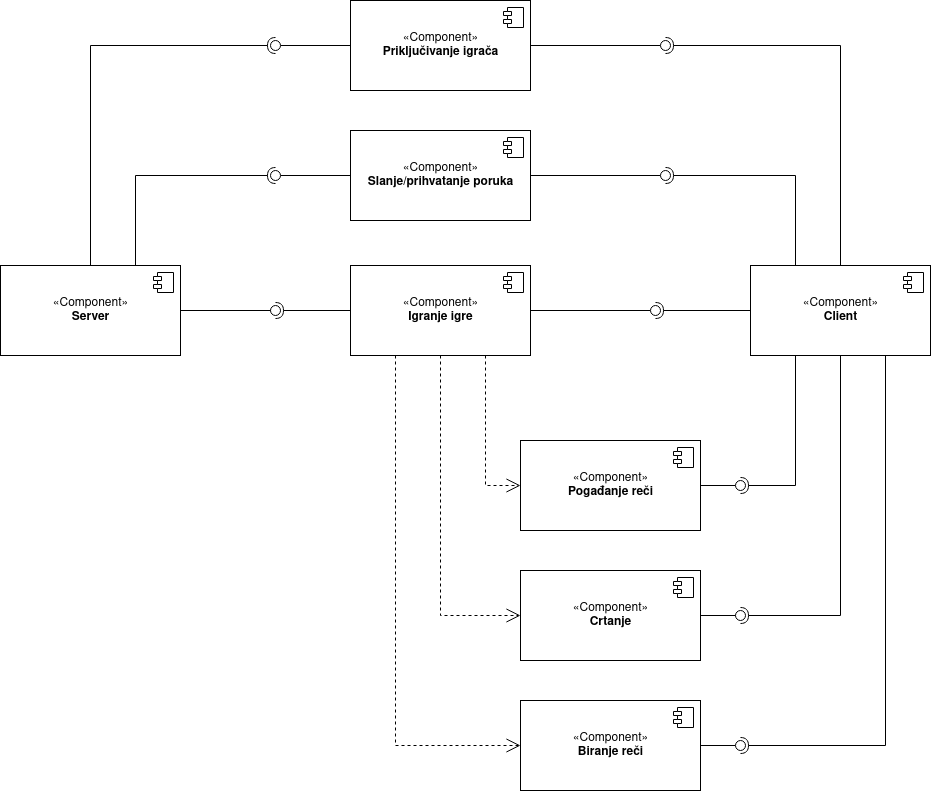

The diagram above was exported from draw.io. Its source (the exported page's mxGraphModel, read from the mxfile embedded in the PNG):
<mxGraphModel dx="1695" dy="463" grid="1" gridSize="10" guides="1" tooltips="1" connect="1" arrows="1" fold="1" page="1" pageScale="1" pageWidth="850" pageHeight="1100" math="0" shadow="0">
  <root>
    <mxCell id="0" />
    <mxCell id="1" parent="0" />
    <mxCell id="-HEinyJ-CTApirHRkCUP-62" value="«Component»&lt;br&gt;&lt;b&gt;Igranje igre&lt;br&gt;&lt;/b&gt;" style="html=1;dropTarget=0;" parent="1" vertex="1">
      <mxGeometry x="190" y="505" width="180" height="90" as="geometry" />
    </mxCell>
    <mxCell id="-HEinyJ-CTApirHRkCUP-63" value="" style="shape=module;jettyWidth=8;jettyHeight=4;" parent="-HEinyJ-CTApirHRkCUP-62" vertex="1">
      <mxGeometry x="1" width="20" height="20" relative="1" as="geometry">
        <mxPoint x="-27" y="7" as="offset" />
      </mxGeometry>
    </mxCell>
    <mxCell id="-HEinyJ-CTApirHRkCUP-94" value="«Component»&lt;br&gt;&lt;b&gt;Client&lt;br&gt;&lt;/b&gt;" style="html=1;dropTarget=0;" parent="1" vertex="1">
      <mxGeometry x="590" y="505" width="180" height="90" as="geometry" />
    </mxCell>
    <mxCell id="-HEinyJ-CTApirHRkCUP-95" value="" style="shape=module;jettyWidth=8;jettyHeight=4;" parent="-HEinyJ-CTApirHRkCUP-94" vertex="1">
      <mxGeometry x="1" width="20" height="20" relative="1" as="geometry">
        <mxPoint x="-27" y="7" as="offset" />
      </mxGeometry>
    </mxCell>
    <mxCell id="-HEinyJ-CTApirHRkCUP-96" value="«Component»&lt;br&gt;&lt;b&gt;Server&lt;br&gt;&lt;/b&gt;" style="html=1;dropTarget=0;" parent="1" vertex="1">
      <mxGeometry x="-160" y="505" width="180" height="90" as="geometry" />
    </mxCell>
    <mxCell id="-HEinyJ-CTApirHRkCUP-97" value="" style="shape=module;jettyWidth=8;jettyHeight=4;" parent="-HEinyJ-CTApirHRkCUP-96" vertex="1">
      <mxGeometry x="1" width="20" height="20" relative="1" as="geometry">
        <mxPoint x="-27" y="7" as="offset" />
      </mxGeometry>
    </mxCell>
    <mxCell id="-HEinyJ-CTApirHRkCUP-98" value="«Component»&lt;br&gt;&lt;b&gt;Pogađanje reči&lt;br&gt;&lt;/b&gt;" style="html=1;dropTarget=0;" parent="1" vertex="1">
      <mxGeometry x="360" y="680" width="180" height="90" as="geometry" />
    </mxCell>
    <mxCell id="-HEinyJ-CTApirHRkCUP-99" value="" style="shape=module;jettyWidth=8;jettyHeight=4;" parent="-HEinyJ-CTApirHRkCUP-98" vertex="1">
      <mxGeometry x="1" width="20" height="20" relative="1" as="geometry">
        <mxPoint x="-27" y="7" as="offset" />
      </mxGeometry>
    </mxCell>
    <mxCell id="-HEinyJ-CTApirHRkCUP-100" value="«Component»&lt;br&gt;&lt;b&gt;Crtanje&lt;br&gt;&lt;/b&gt;" style="html=1;dropTarget=0;" parent="1" vertex="1">
      <mxGeometry x="360" y="810" width="180" height="90" as="geometry" />
    </mxCell>
    <mxCell id="-HEinyJ-CTApirHRkCUP-101" value="" style="shape=module;jettyWidth=8;jettyHeight=4;" parent="-HEinyJ-CTApirHRkCUP-100" vertex="1">
      <mxGeometry x="1" width="20" height="20" relative="1" as="geometry">
        <mxPoint x="-27" y="7" as="offset" />
      </mxGeometry>
    </mxCell>
    <mxCell id="-HEinyJ-CTApirHRkCUP-102" value="«Component»&lt;br&gt;&lt;b&gt;Biranje reči &lt;br&gt;&lt;/b&gt;" style="html=1;dropTarget=0;" parent="1" vertex="1">
      <mxGeometry x="360" y="940" width="180" height="90" as="geometry" />
    </mxCell>
    <mxCell id="-HEinyJ-CTApirHRkCUP-103" value="" style="shape=module;jettyWidth=8;jettyHeight=4;" parent="-HEinyJ-CTApirHRkCUP-102" vertex="1">
      <mxGeometry x="1" width="20" height="20" relative="1" as="geometry">
        <mxPoint x="-27" y="7" as="offset" />
      </mxGeometry>
    </mxCell>
    <mxCell id="-HEinyJ-CTApirHRkCUP-104" value="" style="rounded=0;orthogonalLoop=1;jettySize=auto;html=1;endArrow=none;endFill=0;sketch=0;targetPerimeterSpacing=0;exitX=1;exitY=0.5;exitDx=0;exitDy=0;startArrow=none;" parent="1" source="-HEinyJ-CTApirHRkCUP-106" edge="1">
      <mxGeometry relative="1" as="geometry">
        <mxPoint x="100" y="555" as="sourcePoint" />
        <mxPoint x="110" y="550" as="targetPoint" />
      </mxGeometry>
    </mxCell>
    <mxCell id="-HEinyJ-CTApirHRkCUP-105" value="" style="rounded=0;orthogonalLoop=1;jettySize=auto;html=1;endArrow=halfCircle;endFill=0;entryX=0.5;entryY=0.5;endSize=6;strokeWidth=1;sketch=0;exitX=0;exitY=0.5;exitDx=0;exitDy=0;" parent="1" source="-HEinyJ-CTApirHRkCUP-62" target="-HEinyJ-CTApirHRkCUP-106" edge="1">
      <mxGeometry relative="1" as="geometry">
        <mxPoint x="240" y="550" as="sourcePoint" />
        <Array as="points" />
      </mxGeometry>
    </mxCell>
    <mxCell id="-HEinyJ-CTApirHRkCUP-106" value="" style="ellipse;whiteSpace=wrap;html=1;align=center;aspect=fixed;resizable=0;points=[];outlineConnect=0;sketch=0;" parent="1" vertex="1">
      <mxGeometry x="110" y="545" width="10" height="10" as="geometry" />
    </mxCell>
    <mxCell id="-HEinyJ-CTApirHRkCUP-107" value="" style="rounded=0;orthogonalLoop=1;jettySize=auto;html=1;endArrow=none;endFill=0;sketch=0;sourcePerimeterSpacing=0;exitX=1;exitY=0.5;exitDx=0;exitDy=0;" parent="1" source="-HEinyJ-CTApirHRkCUP-96" target="-HEinyJ-CTApirHRkCUP-106" edge="1">
      <mxGeometry relative="1" as="geometry">
        <mxPoint x="20" y="550" as="sourcePoint" />
        <mxPoint x="110" y="580" as="targetPoint" />
      </mxGeometry>
    </mxCell>
    <mxCell id="-HEinyJ-CTApirHRkCUP-110" value="" style="rounded=0;orthogonalLoop=1;jettySize=auto;html=1;endArrow=none;endFill=0;sketch=0;sourcePerimeterSpacing=0;targetPerimeterSpacing=0;exitX=1;exitY=0.5;exitDx=0;exitDy=0;" parent="1" source="-HEinyJ-CTApirHRkCUP-62" target="-HEinyJ-CTApirHRkCUP-112" edge="1">
      <mxGeometry relative="1" as="geometry">
        <mxPoint x="460" y="544" as="sourcePoint" />
        <Array as="points" />
      </mxGeometry>
    </mxCell>
    <mxCell id="-HEinyJ-CTApirHRkCUP-111" value="" style="rounded=0;orthogonalLoop=1;jettySize=auto;html=1;endArrow=halfCircle;endFill=0;entryX=0.5;entryY=0.5;endSize=6;strokeWidth=1;sketch=0;exitX=0;exitY=0.5;exitDx=0;exitDy=0;" parent="1" source="-HEinyJ-CTApirHRkCUP-94" target="-HEinyJ-CTApirHRkCUP-112" edge="1">
      <mxGeometry relative="1" as="geometry">
        <mxPoint x="580" y="544" as="sourcePoint" />
      </mxGeometry>
    </mxCell>
    <mxCell id="-HEinyJ-CTApirHRkCUP-112" value="" style="ellipse;whiteSpace=wrap;html=1;align=center;aspect=fixed;resizable=0;points=[];outlineConnect=0;sketch=0;" parent="1" vertex="1">
      <mxGeometry x="490" y="545" width="10" height="10" as="geometry" />
    </mxCell>
    <mxCell id="-HEinyJ-CTApirHRkCUP-115" value="" style="rounded=0;orthogonalLoop=1;jettySize=auto;html=1;endArrow=none;endFill=0;sketch=0;sourcePerimeterSpacing=0;targetPerimeterSpacing=0;exitX=1;exitY=0.5;exitDx=0;exitDy=0;" parent="1" source="-HEinyJ-CTApirHRkCUP-98" target="-HEinyJ-CTApirHRkCUP-117" edge="1">
      <mxGeometry relative="1" as="geometry">
        <mxPoint x="560" y="725" as="sourcePoint" />
      </mxGeometry>
    </mxCell>
    <mxCell id="-HEinyJ-CTApirHRkCUP-116" value="" style="rounded=0;orthogonalLoop=1;jettySize=auto;html=1;endArrow=halfCircle;endFill=0;entryX=0.5;entryY=0.5;endSize=6;strokeWidth=1;sketch=0;exitX=0.25;exitY=1;exitDx=0;exitDy=0;" parent="1" source="-HEinyJ-CTApirHRkCUP-94" target="-HEinyJ-CTApirHRkCUP-117" edge="1">
      <mxGeometry relative="1" as="geometry">
        <mxPoint x="600" y="725" as="sourcePoint" />
        <Array as="points">
          <mxPoint x="635" y="725" />
        </Array>
      </mxGeometry>
    </mxCell>
    <mxCell id="-HEinyJ-CTApirHRkCUP-117" value="" style="ellipse;whiteSpace=wrap;html=1;align=center;aspect=fixed;resizable=0;points=[];outlineConnect=0;sketch=0;" parent="1" vertex="1">
      <mxGeometry x="575" y="720" width="10" height="10" as="geometry" />
    </mxCell>
    <mxCell id="-HEinyJ-CTApirHRkCUP-118" value="" style="rounded=0;orthogonalLoop=1;jettySize=auto;html=1;endArrow=none;endFill=0;sketch=0;sourcePerimeterSpacing=0;targetPerimeterSpacing=0;exitX=1;exitY=0.5;exitDx=0;exitDy=0;" parent="1" source="-HEinyJ-CTApirHRkCUP-100" edge="1">
      <mxGeometry relative="1" as="geometry">
        <mxPoint x="561" y="855" as="sourcePoint" />
        <mxPoint x="576" y="855" as="targetPoint" />
      </mxGeometry>
    </mxCell>
    <mxCell id="-HEinyJ-CTApirHRkCUP-119" value="" style="rounded=0;orthogonalLoop=1;jettySize=auto;html=1;endArrow=halfCircle;endFill=0;entryX=0.5;entryY=0.5;endSize=6;strokeWidth=1;sketch=0;exitX=0.5;exitY=1;exitDx=0;exitDy=0;" parent="1" source="-HEinyJ-CTApirHRkCUP-94" target="-HEinyJ-CTApirHRkCUP-120" edge="1">
      <mxGeometry relative="1" as="geometry">
        <mxPoint x="710" y="650" as="sourcePoint" />
        <Array as="points">
          <mxPoint x="680" y="855" />
        </Array>
      </mxGeometry>
    </mxCell>
    <mxCell id="-HEinyJ-CTApirHRkCUP-120" value="" style="ellipse;whiteSpace=wrap;html=1;align=center;aspect=fixed;resizable=0;points=[];outlineConnect=0;sketch=0;" parent="1" vertex="1">
      <mxGeometry x="575" y="850" width="10" height="10" as="geometry" />
    </mxCell>
    <mxCell id="-HEinyJ-CTApirHRkCUP-121" value="" style="rounded=0;orthogonalLoop=1;jettySize=auto;html=1;endArrow=none;endFill=0;sketch=0;sourcePerimeterSpacing=0;targetPerimeterSpacing=0;exitX=1;exitY=0.5;exitDx=0;exitDy=0;" parent="1" source="-HEinyJ-CTApirHRkCUP-102" target="-HEinyJ-CTApirHRkCUP-123" edge="1">
      <mxGeometry relative="1" as="geometry">
        <mxPoint x="560" y="985" as="sourcePoint" />
      </mxGeometry>
    </mxCell>
    <mxCell id="-HEinyJ-CTApirHRkCUP-122" value="" style="rounded=0;orthogonalLoop=1;jettySize=auto;html=1;endArrow=halfCircle;endFill=0;entryX=0.5;entryY=0.5;endSize=6;strokeWidth=1;sketch=0;exitX=0.75;exitY=1;exitDx=0;exitDy=0;" parent="1" source="-HEinyJ-CTApirHRkCUP-94" target="-HEinyJ-CTApirHRkCUP-123" edge="1">
      <mxGeometry relative="1" as="geometry">
        <mxPoint x="600" y="985" as="sourcePoint" />
        <Array as="points">
          <mxPoint x="725" y="985" />
        </Array>
      </mxGeometry>
    </mxCell>
    <mxCell id="-HEinyJ-CTApirHRkCUP-123" value="" style="ellipse;whiteSpace=wrap;html=1;align=center;aspect=fixed;resizable=0;points=[];outlineConnect=0;sketch=0;" parent="1" vertex="1">
      <mxGeometry x="575" y="980" width="10" height="10" as="geometry" />
    </mxCell>
    <mxCell id="-HEinyJ-CTApirHRkCUP-124" value="" style="endArrow=open;endSize=12;dashed=1;html=1;rounded=0;exitX=0.75;exitY=1;exitDx=0;exitDy=0;entryX=0;entryY=0.5;entryDx=0;entryDy=0;" parent="1" source="-HEinyJ-CTApirHRkCUP-62" target="-HEinyJ-CTApirHRkCUP-98" edge="1">
      <mxGeometry x="0.1515" y="-45" width="160" relative="1" as="geometry">
        <mxPoint x="280" y="650" as="sourcePoint" />
        <mxPoint x="440" y="650" as="targetPoint" />
        <Array as="points">
          <mxPoint x="325" y="725" />
        </Array>
        <mxPoint as="offset" />
      </mxGeometry>
    </mxCell>
    <mxCell id="-HEinyJ-CTApirHRkCUP-128" value="" style="endArrow=open;endSize=12;dashed=1;html=1;rounded=0;entryX=0;entryY=0.5;entryDx=0;entryDy=0;" parent="1" source="-HEinyJ-CTApirHRkCUP-62" target="-HEinyJ-CTApirHRkCUP-100" edge="1">
      <mxGeometry x="0.1515" y="-45" width="160" relative="1" as="geometry">
        <mxPoint x="280" y="730" as="sourcePoint" />
        <mxPoint x="315" y="860" as="targetPoint" />
        <Array as="points">
          <mxPoint x="280" y="855" />
        </Array>
        <mxPoint as="offset" />
      </mxGeometry>
    </mxCell>
    <mxCell id="-HEinyJ-CTApirHRkCUP-129" value="" style="endArrow=open;endSize=12;dashed=1;html=1;rounded=0;exitX=0.25;exitY=1;exitDx=0;exitDy=0;entryX=0;entryY=0.5;entryDx=0;entryDy=0;" parent="1" source="-HEinyJ-CTApirHRkCUP-62" target="-HEinyJ-CTApirHRkCUP-102" edge="1">
      <mxGeometry x="0.1515" y="-45" width="160" relative="1" as="geometry">
        <mxPoint x="230" y="620" as="sourcePoint" />
        <mxPoint x="265" y="750" as="targetPoint" />
        <Array as="points">
          <mxPoint x="235" y="985" />
        </Array>
        <mxPoint as="offset" />
      </mxGeometry>
    </mxCell>
    <mxCell id="-HEinyJ-CTApirHRkCUP-130" value="«Component»&lt;br&gt;&lt;b&gt;Slanje/prihvatanje poruka&lt;br&gt;&lt;/b&gt;" style="html=1;dropTarget=0;" parent="1" vertex="1">
      <mxGeometry x="190" y="370" width="180" height="90" as="geometry" />
    </mxCell>
    <mxCell id="-HEinyJ-CTApirHRkCUP-131" value="" style="shape=module;jettyWidth=8;jettyHeight=4;" parent="-HEinyJ-CTApirHRkCUP-130" vertex="1">
      <mxGeometry x="1" width="20" height="20" relative="1" as="geometry">
        <mxPoint x="-27" y="7" as="offset" />
      </mxGeometry>
    </mxCell>
    <mxCell id="-HEinyJ-CTApirHRkCUP-133" value="" style="rounded=0;orthogonalLoop=1;jettySize=auto;html=1;endArrow=none;endFill=0;sketch=0;sourcePerimeterSpacing=0;targetPerimeterSpacing=0;exitX=1;exitY=0.5;exitDx=0;exitDy=0;" parent="1" source="-HEinyJ-CTApirHRkCUP-130" target="-HEinyJ-CTApirHRkCUP-135" edge="1">
      <mxGeometry relative="1" as="geometry">
        <mxPoint x="480" y="385" as="sourcePoint" />
      </mxGeometry>
    </mxCell>
    <mxCell id="-HEinyJ-CTApirHRkCUP-134" value="" style="rounded=0;orthogonalLoop=1;jettySize=auto;html=1;endArrow=halfCircle;endFill=0;entryX=0.5;entryY=0.5;endSize=6;strokeWidth=1;sketch=0;exitX=0.25;exitY=0;exitDx=0;exitDy=0;" parent="1" source="-HEinyJ-CTApirHRkCUP-94" target="-HEinyJ-CTApirHRkCUP-135" edge="1">
      <mxGeometry relative="1" as="geometry">
        <mxPoint x="520" y="385" as="sourcePoint" />
        <Array as="points">
          <mxPoint x="635" y="415" />
        </Array>
      </mxGeometry>
    </mxCell>
    <mxCell id="-HEinyJ-CTApirHRkCUP-135" value="" style="ellipse;whiteSpace=wrap;html=1;align=center;aspect=fixed;resizable=0;points=[];outlineConnect=0;sketch=0;" parent="1" vertex="1">
      <mxGeometry x="500" y="410" width="10" height="10" as="geometry" />
    </mxCell>
    <mxCell id="-HEinyJ-CTApirHRkCUP-138" value="" style="rounded=0;orthogonalLoop=1;jettySize=auto;html=1;endArrow=none;endFill=0;sketch=0;sourcePerimeterSpacing=0;targetPerimeterSpacing=0;exitX=0;exitY=0.5;exitDx=0;exitDy=0;" parent="1" source="-HEinyJ-CTApirHRkCUP-130" target="-HEinyJ-CTApirHRkCUP-140" edge="1">
      <mxGeometry relative="1" as="geometry">
        <mxPoint x="100" y="395" as="sourcePoint" />
      </mxGeometry>
    </mxCell>
    <mxCell id="-HEinyJ-CTApirHRkCUP-139" value="" style="rounded=0;orthogonalLoop=1;jettySize=auto;html=1;endArrow=halfCircle;endFill=0;entryX=0.5;entryY=0.5;endSize=6;strokeWidth=1;sketch=0;exitX=0.75;exitY=0;exitDx=0;exitDy=0;" parent="1" source="-HEinyJ-CTApirHRkCUP-96" target="-HEinyJ-CTApirHRkCUP-140" edge="1">
      <mxGeometry relative="1" as="geometry">
        <mxPoint x="-20" y="460" as="sourcePoint" />
        <Array as="points">
          <mxPoint x="-25" y="415" />
        </Array>
      </mxGeometry>
    </mxCell>
    <mxCell id="-HEinyJ-CTApirHRkCUP-140" value="" style="ellipse;whiteSpace=wrap;html=1;align=center;aspect=fixed;resizable=0;points=[];outlineConnect=0;sketch=0;" parent="1" vertex="1">
      <mxGeometry x="110" y="410" width="10" height="10" as="geometry" />
    </mxCell>
    <mxCell id="-HEinyJ-CTApirHRkCUP-141" value="«Component»&lt;br&gt;&lt;b&gt;Priključivanje igrača&lt;br&gt;&lt;/b&gt;" style="html=1;dropTarget=0;" parent="1" vertex="1">
      <mxGeometry x="190" y="240" width="180" height="90" as="geometry" />
    </mxCell>
    <mxCell id="-HEinyJ-CTApirHRkCUP-142" value="" style="shape=module;jettyWidth=8;jettyHeight=4;" parent="-HEinyJ-CTApirHRkCUP-141" vertex="1">
      <mxGeometry x="1" width="20" height="20" relative="1" as="geometry">
        <mxPoint x="-27" y="7" as="offset" />
      </mxGeometry>
    </mxCell>
    <mxCell id="-HEinyJ-CTApirHRkCUP-143" value="" style="rounded=0;orthogonalLoop=1;jettySize=auto;html=1;endArrow=none;endFill=0;sketch=0;sourcePerimeterSpacing=0;targetPerimeterSpacing=0;exitX=1;exitY=0.5;exitDx=0;exitDy=0;" parent="1" source="-HEinyJ-CTApirHRkCUP-141" target="-HEinyJ-CTApirHRkCUP-145" edge="1">
      <mxGeometry relative="1" as="geometry">
        <mxPoint x="515" y="235" as="sourcePoint" />
      </mxGeometry>
    </mxCell>
    <mxCell id="-HEinyJ-CTApirHRkCUP-144" value="" style="rounded=0;orthogonalLoop=1;jettySize=auto;html=1;endArrow=halfCircle;endFill=0;entryX=0.5;entryY=0.5;endSize=6;strokeWidth=1;sketch=0;exitX=0.5;exitY=0;exitDx=0;exitDy=0;" parent="1" source="-HEinyJ-CTApirHRkCUP-94" target="-HEinyJ-CTApirHRkCUP-145" edge="1">
      <mxGeometry relative="1" as="geometry">
        <mxPoint x="670" y="355" as="sourcePoint" />
        <Array as="points">
          <mxPoint x="680" y="285" />
        </Array>
      </mxGeometry>
    </mxCell>
    <mxCell id="-HEinyJ-CTApirHRkCUP-145" value="" style="ellipse;whiteSpace=wrap;html=1;align=center;aspect=fixed;resizable=0;points=[];outlineConnect=0;sketch=0;" parent="1" vertex="1">
      <mxGeometry x="500" y="280" width="10" height="10" as="geometry" />
    </mxCell>
    <mxCell id="-HEinyJ-CTApirHRkCUP-146" value="" style="rounded=0;orthogonalLoop=1;jettySize=auto;html=1;endArrow=none;endFill=0;sketch=0;sourcePerimeterSpacing=0;targetPerimeterSpacing=0;exitX=0;exitY=0.5;exitDx=0;exitDy=0;" parent="1" source="-HEinyJ-CTApirHRkCUP-141" target="-HEinyJ-CTApirHRkCUP-148" edge="1">
      <mxGeometry relative="1" as="geometry">
        <mxPoint x="135" y="245" as="sourcePoint" />
      </mxGeometry>
    </mxCell>
    <mxCell id="-HEinyJ-CTApirHRkCUP-147" value="" style="rounded=0;orthogonalLoop=1;jettySize=auto;html=1;endArrow=halfCircle;endFill=0;entryX=0.5;entryY=0.5;endSize=6;strokeWidth=1;sketch=0;exitX=0.5;exitY=0;exitDx=0;exitDy=0;" parent="1" source="-HEinyJ-CTApirHRkCUP-96" target="-HEinyJ-CTApirHRkCUP-148" edge="1">
      <mxGeometry relative="1" as="geometry">
        <mxPoint x="-80.00000000000023" y="505" as="sourcePoint" />
        <Array as="points">
          <mxPoint x="-70" y="285" />
        </Array>
      </mxGeometry>
    </mxCell>
    <mxCell id="-HEinyJ-CTApirHRkCUP-148" value="" style="ellipse;whiteSpace=wrap;html=1;align=center;aspect=fixed;resizable=0;points=[];outlineConnect=0;sketch=0;" parent="1" vertex="1">
      <mxGeometry x="110" y="280" width="10" height="10" as="geometry" />
    </mxCell>
  </root>
</mxGraphModel>